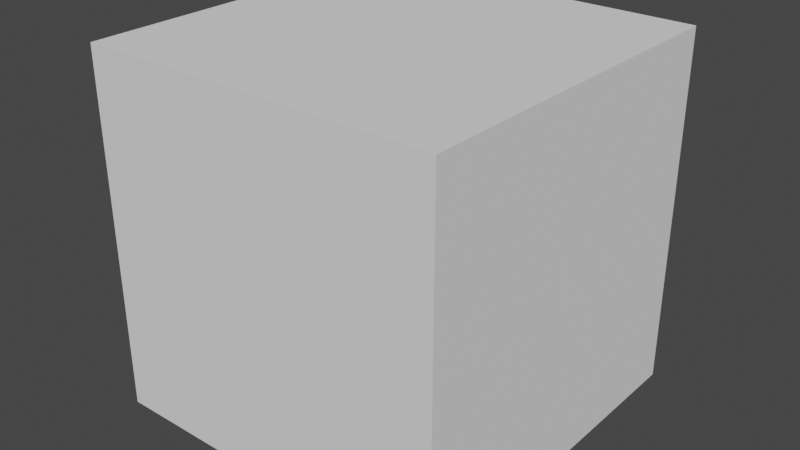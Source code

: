 # Source: modules.blend  (saved by Blender 2.82.7; exported with 4.5.12 LTS)
import bpy
from mathutils import Matrix  # noqa: F401  (used for matrix-valued properties, if any)

bpy.ops.wm.read_factory_settings(use_empty=True)
scene = bpy.context.scene
scene.name = 'Scene'

# ---- collections
col_collection = bpy.data.collections.new('Collection'); scene.collection.children.link(col_collection)

# ---- world
world_world = bpy.data.worlds.new('World'); scene.world = world_world
world_world.use_nodes = True; world_world.node_tree.nodes.clear()
_N = world_world.node_tree.nodes; _L = world_world.node_tree.links
n0 = _N.new('ShaderNodeOutputWorld'); n0.name = 'World Output'; n0.location = (300, 300)
n1 = _N.new('ShaderNodeBackground'); n1.name = 'Background'; n1.location = (10, 300)
n1.inputs[0].default_value = (0.05088, 0.05088, 0.05088, 1.0)
_L.new(n1.outputs[0], n0.inputs[0])
n0.is_active_output = True
world_world.color = (0.05088, 0.05088, 0.05088)
world_world.use_sun_shadow = False
world_world.sun_shadow_jitter_overblur = 0.0

# ---- meshes
me_walltop = bpy.data.meshes.new('WallTop')
me_walltop.from_pydata([(0.0, -1.0, 0.25), (-0.1, 1.0, 0.25), (-0.1, 1.0, 0.5), (1.0, -1.0, 0.5), (0.0, 1.0, 0.5), (0.0, -1.0, 0.0), (0.0, -1.0, 0.5), (0.0, 1.0, 0.0), (1.0, 1.0, 0.5), (0.0, 1.0, 0.25), (-0.1, -1.0, 0.5), (-0.1, -1.0, 0.25)], [], [(11, 1, 9, 0), (6, 3, 8, 4), (6, 4, 2, 10), (10, 2, 1, 11), (0, 9, 7, 5)])
_uv = me_walltop.uv_layers.new(name='UVMap')
_uv.uv.foreach_set('vector', [0.5, 0.0, 0.5, 0.0, 0.5, 0.0, 0.5, 0.0, 0.0, 0.0, 0.0, 0.0, 0.0, 0.0, 0.0, 0.0, 0.5, 0.0, 0.5, 0.0, 0.5, 0.0, 0.5, 0.0, 0.5, 0.0, 0.5, 0.0, 0.5, 0.0, 0.5, 0.0, 0.0, 0.0, 0.0, 0.0, 0.0, 0.0, 0.0, 0.0])
me_walltop.use_remesh_fix_poles = True
me_walltop.use_remesh_preserve_attributes = False
me_walltop.use_mirror_vertex_groups = False
me_walltop.update()
me_cornertop = bpy.data.meshes.new('CornerTop')
me_cornertop.from_pydata([(0.0, -1.0, 0.25), (1.0, -1.0, 0.5), (1.0, 0.0, 0.0), (0.0, -1.0, 0.0), (0.0, 0.0, 0.0), (1.0, 0.0, 0.25), (0.0, 0.0, 0.25), (-0.1, 0.1, 0.25), (-0.1, 0.1, 0.5), (-0.1, -1.0, 0.5), (1.0, 0.1, 0.5), (-0.1, -1.0, 0.25), (1.0, 0.1, 0.25)], [], [(5, 6, 7, 12), (4, 3, 0, 6), (2, 4, 6, 5), (12, 7, 8, 10), (7, 11, 9, 8), (6, 0, 11, 7), (1, 10, 8, 9)])
_uv = me_cornertop.uv_layers.new(name='UVMap')
_uv.uv.foreach_set('vector', [1.0, 0.5, 0.5, 0.5, 0.5, 0.5, 1.0, 0.5, 0.5, 0.5, 0.5, 0.0, 0.5, 0.0, 0.5, 0.5, 1.0, 0.5, 0.5, 0.5, 0.5, 0.5, 1.0, 0.5, 1.0, 0.5, 0.5, 0.5, 0.5, 0.5, 1.0, 0.5, 0.5, 0.5, 0.5, 0.0, 0.5, 0.0, 0.5, 0.5, 0.5, 0.5, 0.5, 0.0, 0.5, 0.0, 0.5, 0.5, 0.0, 0.0, 1.0, 0.5, 0.5, 0.5, 0.5, 0.0])
me_cornertop.use_remesh_fix_poles = True
me_cornertop.use_remesh_preserve_attributes = False
me_cornertop.use_mirror_vertex_groups = False
me_cornertop.update()
me_wall = bpy.data.meshes.new('Wall')
me_wall.from_pydata([(0.0, -0.3333, 2.0), (0.0, 0.3333, 2.0), (0.0, -0.3333, 0.0), (0.0, 0.3333, 0.0), (0.0, -0.3333, 0.6667), (0.0, 0.3333, 0.6667), (0.0, -0.3333, 1.333), (0.0, 0.3333, 1.333), (0.0, 1.0, 1.333), (0.0, 1.0, 0.6667), (0.0, -1.0, 0.6667), (0.0, -1.0, 1.333), (0.0, -1.0, 0.0), (0.0, 1.0, 0.0), (0.0, -1.0, 2.0), (0.0, 1.0, 2.0), (0.1602, 0.3333, 0.6667), (0.1602, -0.3333, 0.6667), (0.1602, 0.3333, 1.333), (0.1602, -0.3333, 1.333)], [], [(6, 0, 1, 7), (3, 5, 9, 13), (5, 7, 8, 9), (11, 14, 0, 6), (10, 11, 6, 4), (7, 1, 15, 8), (7, 18, 19, 6), (12, 10, 4, 2), (2, 4, 5, 3), (17, 19, 18, 16), (4, 17, 16, 5), (5, 16, 18, 7), (6, 19, 17, 4)])
_uv = me_wall.uv_layers.new(name='UVMap')
_uv.uv.foreach_set('vector', [0.0, 0.0, 0.0, 0.0, 0.0, 0.0, 0.0, 0.0, 0.0, 0.0, 0.0, 0.0, 0.0, 0.0, 0.0, 0.0, 0.0, 0.0, 0.0, 0.0, 0.0, 0.0, 0.0, 0.0, 0.0, 0.0, 0.0, 0.0, 0.0, 0.0, 0.0, 0.0, 0.0, 0.0, 0.0, 0.0, 0.0, 0.0, 0.0, 0.0, 0.0, 0.0, 0.0, 0.0, 0.0, 0.0, 0.0, 0.0, 0.0, 0.0, 0.0, 0.0, 0.0, 0.0, 0.0, 0.0, 0.0, 0.0, 0.0, 0.0, 0.0, 0.0, 0.0, 0.0, 0.0, 0.0, 0.0, 0.0, 0.0, 0.0, 0.0, 0.0, 0.0, 0.0, 0.0, 0.0, 0.0, 0.0, 0.0, 0.0, 0.0, 0.0, 0.0, 0.0, 0.0, 0.0, 0.0, 0.0, 0.0, 0.0, 0.0, 0.0, 0.0, 0.0, 0.0, 0.0, 0.0, 0.0, 0.0, 0.0, 0.0, 0.0, 0.0, 0.0])
me_wall.use_remesh_fix_poles = True
me_wall.use_remesh_preserve_attributes = False
me_wall.use_mirror_vertex_groups = False
me_wall.update()
me_corner = bpy.data.meshes.new('Corner')
me_corner.from_pydata([(0.0, -1.0, 0.0), (0.0, -1.0, 2.0), (1.0, 0.0, 0.0), (1.0, 0.0, 2.0), (0.0, 0.0, 2.0), (0.0, 0.0, 0.0), (-0.011, -0.3828, 0.8818), (-0.011, -0.3994, 0.8985), (-0.02766, -0.3828, 0.8985), (-0.011, -0.3994, 1.102), (-0.011, -0.3828, 1.118), (-0.02766, -0.3828, 1.102), (0.3917, -0.3994, 1.102), (0.4084, -0.3828, 1.102), (0.3917, -0.3828, 1.118), (0.3917, -0.3994, 0.8985), (0.3917, -0.3828, 0.8818), (0.4084, -0.3828, 0.8985), (-0.011, 0.02966, 1.102), (-0.02766, 0.013, 1.102), (-0.011, 0.013, 1.118), (-0.011, 0.013, 0.8818), (-0.02766, 0.013, 0.8985), (-0.011, 0.02966, 0.8985), (0.3917, 0.02966, 1.102), (0.3917, 0.013, 1.118), (0.4084, 0.013, 1.102), (0.3917, 0.02966, 0.8985), (0.4084, 0.013, 0.8985), (0.3917, 0.013, 0.8818), (-0.011, -0.3828, 1.327), (-0.011, -0.3994, 1.343), (-0.02766, -0.3828, 1.343), (-0.011, -0.3994, 1.546), (-0.011, -0.3828, 1.563), (-0.02766, -0.3828, 1.546), (0.3917, -0.3994, 1.546), (0.4084, -0.3828, 1.546), (0.3917, -0.3828, 1.563), (0.3917, -0.3994, 1.343), (0.3917, -0.3828, 1.327), (0.4084, -0.3828, 1.343), (-0.011, 0.02966, 1.546), (-0.02766, 0.013, 1.546), (-0.011, 0.013, 1.563), (-0.011, 0.013, 1.327), (-0.02766, 0.013, 1.343), (-0.011, 0.02966, 1.343), (0.3917, 0.02966, 1.546), (0.3917, 0.013, 1.563), (0.4084, 0.013, 1.546), (0.3917, 0.02966, 1.343), (0.4084, 0.013, 1.343), (0.3917, 0.013, 1.327), (-0.011, -0.3828, 0.4369), (-0.011, -0.3994, 0.4536), (-0.02766, -0.3828, 0.4536), (-0.011, -0.3994, 0.6567), (-0.011, -0.3828, 0.6733), (-0.02766, -0.3828, 0.6567), (0.3917, -0.3994, 0.6567), (0.4084, -0.3828, 0.6567), (0.3917, -0.3828, 0.6733), (0.3917, -0.3994, 0.4536), (0.3917, -0.3828, 0.4369), (0.4084, -0.3828, 0.4536), (-0.011, 0.02966, 0.6567), (-0.02766, 0.013, 0.6567), (-0.011, 0.013, 0.6733), (-0.011, 0.013, 0.4369), (-0.02766, 0.013, 0.4536), (-0.011, 0.02966, 0.4536), (0.3917, 0.02966, 0.6567), (0.3917, 0.013, 0.6733), (0.4084, 0.013, 0.6567), (0.3917, 0.02966, 0.4536), (0.4084, 0.013, 0.4536), (0.3917, 0.013, 0.4369), (-0.011, -0.3828, 0.04469), (-0.011, -0.3994, 0.06135), (-0.02766, -0.3828, 0.06135), (-0.011, -0.3994, 0.2644), (-0.011, -0.3828, 0.2811), (-0.02766, -0.3828, 0.2644), (0.3917, -0.3994, 0.2644), (0.4084, -0.3828, 0.2644), (0.3917, -0.3828, 0.2811), (0.3917, -0.3994, 0.06135), (0.3917, -0.3828, 0.04469), (0.4084, -0.3828, 0.06135), (-0.011, 0.02966, 0.2644), (-0.02766, 0.013, 0.2644), (-0.011, 0.013, 0.2811), (-0.011, 0.013, 0.04469), (-0.02766, 0.013, 0.06135), (-0.011, 0.02966, 0.06135), (0.3917, 0.02966, 0.2644), (0.3917, 0.013, 0.2811), (0.4084, 0.013, 0.2644), (0.3917, 0.02966, 0.06135), (0.4084, 0.013, 0.06135), (0.3917, 0.013, 0.04469), (-0.011, -0.3828, 1.699), (-0.011, -0.3994, 1.716), (-0.02766, -0.3828, 1.716), (-0.011, -0.3994, 1.919), (-0.011, -0.3828, 1.936), (-0.02766, -0.3828, 1.919), (0.3917, -0.3994, 1.919), (0.4084, -0.3828, 1.919), (0.3917, -0.3828, 1.936), (0.3917, -0.3994, 1.716), (0.3917, -0.3828, 1.699), (0.4084, -0.3828, 1.716), (-0.011, 0.02966, 1.919), (-0.02766, 0.013, 1.919), (-0.011, 0.013, 1.936), (-0.011, 0.013, 1.699), (-0.02766, 0.013, 1.716), (-0.011, 0.02966, 1.716), (0.3917, 0.02966, 1.919), (0.3917, 0.013, 1.936), (0.4084, 0.013, 1.919), (0.3917, 0.02966, 1.716), (0.4084, 0.013, 1.716), (0.3917, 0.013, 1.699)], [], [(5, 4, 3, 2), (0, 1, 4, 5), (18, 24, 27, 23), (7, 15, 12, 9), (17, 28, 26, 13), (10, 14, 25, 20), (45, 53, 40, 30), (8, 11, 19, 22), (42, 48, 51, 47), (31, 39, 36, 33), (41, 52, 50, 37), (34, 38, 49, 44), (69, 77, 64, 54), (32, 35, 43, 46), (66, 72, 75, 71), (55, 63, 60, 57), (65, 76, 74, 61), (58, 62, 73, 68), (93, 101, 88, 78), (56, 59, 67, 70), (90, 96, 99, 95), (79, 87, 84, 81), (89, 100, 98, 85), (82, 86, 97, 92), (117, 125, 112, 102), (80, 83, 91, 94), (114, 120, 123, 119), (103, 111, 108, 105), (113, 124, 122, 109), (106, 110, 121, 116), (104, 107, 115, 118), (6, 7, 8), (9, 10, 11), (12, 13, 14), (15, 16, 17), (18, 19, 20), (21, 22, 23), (24, 25, 26), (27, 28, 29), (30, 31, 32), (33, 34, 35), (36, 37, 38), (39, 40, 41), (42, 43, 44), (45, 46, 47), (48, 49, 50), (51, 52, 53), (54, 55, 56), (57, 58, 59), (60, 61, 62), (63, 64, 65), (66, 67, 68), (69, 70, 71), (72, 73, 74), (75, 76, 77), (78, 79, 80), (81, 82, 83), (84, 85, 86), (87, 88, 89), (90, 91, 92), (93, 94, 95), (96, 97, 98), (99, 100, 101), (102, 103, 104), (105, 106, 107), (108, 109, 110), (111, 112, 113), (114, 115, 116), (117, 118, 119), (120, 121, 122), (123, 124, 125), (27, 24, 26, 28), (12, 15, 17, 13), (16, 29, 28, 17), (8, 22, 21, 6), (11, 8, 7, 9), (22, 19, 18, 23), (19, 11, 10, 20), (25, 14, 13, 26), (20, 25, 24, 18), (14, 10, 9, 12), (15, 7, 6, 16), (23, 27, 29, 21), (51, 48, 50, 52), (36, 39, 41, 37), (40, 53, 52, 41), (32, 46, 45, 30), (35, 32, 31, 33), (46, 43, 42, 47), (43, 35, 34, 44), (49, 38, 37, 50), (44, 49, 48, 42), (38, 34, 33, 36), (39, 31, 30, 40), (47, 51, 53, 45), (75, 72, 74, 76), (60, 63, 65, 61), (64, 77, 76, 65), (56, 70, 69, 54), (59, 56, 55, 57), (70, 67, 66, 71), (67, 59, 58, 68), (73, 62, 61, 74), (68, 73, 72, 66), (62, 58, 57, 60), (63, 55, 54, 64), (71, 75, 77, 69), (99, 96, 98, 100), (84, 87, 89, 85), (88, 101, 100, 89), (80, 94, 93, 78), (83, 80, 79, 81), (94, 91, 90, 95), (91, 83, 82, 92), (97, 86, 85, 98), (92, 97, 96, 90), (86, 82, 81, 84), (87, 79, 78, 88), (95, 99, 101, 93), (123, 120, 122, 124), (108, 111, 113, 109), (112, 125, 124, 113), (104, 118, 117, 102), (107, 104, 103, 105), (118, 115, 114, 119), (115, 107, 106, 116), (121, 110, 109, 122), (116, 121, 120, 114), (110, 106, 105, 108), (111, 103, 102, 112), (119, 123, 125, 117), (21, 29, 16, 6)])
_uv = me_corner.uv_layers.new(name='UVMap')
_uv.uv.foreach_set('vector', [0.0, 0.0, 0.0, 0.0, 0.0, 0.0, 0.0, 0.0, 0.0, 0.0, 0.0, 0.0, 0.0, 0.0, 0.0, 0.0, 0.0, 0.0, 0.0, 0.0, 0.0, 0.0, 0.0, 0.0, 0.0, 0.0, 0.0, 0.0, 0.0, 0.0, 0.0, 0.0, 0.0, 0.0, 0.0, 0.0, 0.0, 0.0, 0.0, 0.0, 0.0, 0.0, 0.0, 0.0, 0.0, 0.0, 0.0, 0.0, 0.0, 0.0, 0.0, 0.0, 0.0, 0.0, 0.0, 0.0, 0.0, 0.0, 0.0, 0.0, 0.0, 0.0, 0.0, 0.0, 0.0, 0.0, 0.0, 0.0, 0.0, 0.0, 0.0, 0.0, 0.0, 0.0, 0.0, 0.0, 0.0, 0.0, 0.0, 0.0, 0.0, 0.0, 0.0, 0.0, 0.0, 0.0, 0.0, 0.0, 0.0, 0.0, 0.0, 0.0, 0.0, 0.0, 0.0, 0.0, 0.0, 0.0, 0.0, 0.0, 0.0, 0.0, 0.0, 0.0, 0.0, 0.0, 0.0, 0.0, 0.0, 0.0, 0.0, 0.0, 0.0, 0.0, 0.0, 0.0, 0.0, 0.0, 0.0, 0.0, 0.0, 0.0, 0.0, 0.0, 0.0, 0.0, 0.0, 0.0, 0.0, 0.0, 0.0, 0.0, 0.0, 0.0, 0.0, 0.0, 0.0, 0.0, 0.0, 0.0, 0.0, 0.0, 0.0, 0.0, 0.0, 0.0, 0.0, 0.0, 0.0, 0.0, 0.0, 0.0, 0.0, 0.0, 0.0, 0.0, 0.0, 0.0, 0.0, 0.0, 0.0, 0.0, 0.0, 0.0, 0.0, 0.0, 0.0, 0.0, 0.0, 0.0, 0.0, 0.0, 0.0, 0.0, 0.0, 0.0, 0.0, 0.0, 0.0, 0.0, 0.0, 0.0, 0.0, 0.0, 0.0, 0.0, 0.0, 0.0, 0.0, 0.0, 0.0, 0.0, 0.0, 0.0, 0.0, 0.0, 0.0, 0.0, 0.0, 0.0, 0.0, 0.0, 0.0, 0.0, 0.0, 0.0, 0.0, 0.0, 0.0, 0.0, 0.0, 0.0, 0.0, 0.0, 0.0, 0.0, 0.0, 0.0, 0.0, 0.0, 0.0, 0.0, 0.0, 0.0, 0.0, 0.0, 0.0, 0.0, 0.0, 0.0, 0.0, 0.0, 0.0, 0.0, 0.0, 0.0, 0.0, 0.0, 0.0, 0.0, 0.0, 0.0, 0.0, 0.0, 0.0, 0.0, 0.0, 0.0, 0.0, 0.0, 0.0, 0.0, 0.0, 0.0, 0.0, 0.0, 0.0, 0.0, 0.0, 0.0, 0.0, 0.0, 0.0, 0.0, 0.0, 0.0, 0.0, 0.0, 0.0, 0.0, 0.0, 0.0, 0.0, 0.0, 0.0, 0.0, 0.0, 0.0, 0.0, 0.0, 0.0, 0.0, 0.0, 0.0, 0.0, 0.0, 0.0, 0.0, 0.0, 0.0, 0.0, 0.0, 0.0, 0.0, 0.0, 0.0, 0.0, 0.0, 0.0, 0.0, 0.0, 0.0, 0.0, 0.0, 0.0, 0.0, 0.0, 0.0, 0.0, 0.0, 0.0, 0.0, 0.0, 0.0, 0.0, 0.0, 0.0, 0.0, 0.0, 0.0, 0.0, 0.0, 0.0, 0.0, 0.0, 0.0, 0.0, 0.0, 0.0, 0.0, 0.0, 0.0, 0.0, 0.0, 0.0, 0.0, 0.0, 0.0, 0.0, 0.0, 0.0, 0.0, 0.0, 0.0, 0.0, 0.0, 0.0, 0.0, 0.0, 0.0, 0.0, 0.0, 0.0, 0.0, 0.0, 0.0, 0.0, 0.0, 0.0, 0.0, 0.0, 0.0, 0.0, 0.0, 0.0, 0.0, 0.0, 0.0, 0.0, 0.0, 0.0, 0.0, 0.0, 0.0, 0.0, 0.0, 0.0, 0.0, 0.0, 0.0, 0.0, 0.0, 0.0, 0.0, 0.0, 0.0, 0.0, 0.0, 0.0, 0.0, 0.0, 0.0, 0.0, 0.0, 0.0, 0.0, 0.0, 0.0, 0.0, 0.0, 0.0, 0.0, 0.0, 0.0, 0.0, 0.0, 0.0, 0.0, 0.0, 0.0, 0.0, 0.0, 0.0, 0.0, 0.0, 0.0, 0.0, 0.0, 0.0, 0.0, 0.0, 0.0, 0.0, 0.0, 0.0, 0.0, 0.0, 0.0, 0.0, 0.0, 0.0, 0.0, 0.0, 0.0, 0.0, 0.0, 0.0, 0.0, 0.0, 0.0, 0.0, 0.0, 0.0, 0.0, 0.0, 0.0, 0.0, 0.0, 0.0, 0.0, 0.0, 0.0, 0.0, 0.0, 0.0, 0.0, 0.0, 0.0, 0.0, 0.0, 0.0, 0.0, 0.0, 0.0, 0.0, 0.0, 0.0, 0.0, 0.0, 0.0, 0.0, 0.0, 0.0, 0.0, 0.0, 0.0, 0.0, 0.0, 0.0, 0.0, 0.0, 0.0, 0.0, 0.0, 0.0, 0.0, 0.0, 0.0, 0.0, 0.0, 0.0, 0.0, 0.0, 0.0, 0.0, 0.0, 0.0, 0.0, 0.0, 0.0, 0.0, 0.0, 0.0, 0.0, 0.0, 0.0, 0.0, 0.0, 0.0, 0.0, 0.0, 0.0, 0.0, 0.0, 0.0, 0.0, 0.0, 0.0, 0.0, 0.0, 0.0, 0.0, 0.0, 0.0, 0.0, 0.0, 0.0, 0.0, 0.0, 0.0, 0.0, 0.0, 0.0, 0.0, 0.0, 0.0, 0.0, 0.0, 0.0, 0.0, 0.0, 0.0, 0.0, 0.0, 0.0, 0.0, 0.0, 0.0, 0.0, 0.0, 0.0, 0.0, 0.0, 0.0, 0.0, 0.0, 0.0, 0.0, 0.0, 0.0, 0.0, 0.0, 0.0, 0.0, 0.0, 0.0, 0.0, 0.0, 0.0, 0.0, 0.0, 0.0, 0.0, 0.0, 0.0, 0.0, 0.0, 0.0, 0.0, 0.0, 0.0, 0.0, 0.0, 0.0, 0.0, 0.0, 0.0, 0.0, 0.0, 0.0, 0.0, 0.0, 0.0, 0.0, 0.0, 0.0, 0.0, 0.0, 0.0, 0.0, 0.0, 0.0, 0.0, 0.0, 0.0, 0.0, 0.0, 0.0, 0.0, 0.0, 0.0, 0.0, 0.0, 0.0, 0.0, 0.0, 0.0, 0.0, 0.0, 0.0, 0.0, 0.0, 0.0, 0.0, 0.0, 0.0, 0.0, 0.0, 0.0, 0.0, 0.0, 0.0, 0.0, 0.0, 0.0, 0.0, 0.0, 0.0, 0.0, 0.0, 0.0, 0.0, 0.0, 0.0, 0.0, 0.0, 0.0, 0.0, 0.0, 0.0, 0.0, 0.0, 0.0, 0.0, 0.0, 0.0, 0.0, 0.0, 0.0, 0.0, 0.0, 0.0, 0.0, 0.0, 0.0, 0.0, 0.0, 0.0, 0.0, 0.0, 0.0, 0.0, 0.0, 0.0, 0.0, 0.0, 0.0, 0.0, 0.0, 0.0, 0.0, 0.0, 0.0, 0.0, 0.0, 0.0, 0.0, 0.0, 0.0, 0.0, 0.0, 0.0, 0.0, 0.0, 0.0, 0.0, 0.0, 0.0, 0.0, 0.0, 0.0, 0.0, 0.0, 0.0, 0.0, 0.0, 0.0, 0.0, 0.0, 0.0, 0.0, 0.0, 0.0, 0.0, 0.0, 0.0, 0.0, 0.0, 0.0, 0.0, 0.0, 0.0, 0.0, 0.0, 0.0, 0.0, 0.0, 0.0, 0.0, 0.0, 0.0, 0.0, 0.0, 0.0, 0.0, 0.0, 0.0, 0.0, 0.0, 0.0, 0.0, 0.0, 0.0, 0.0, 0.0, 0.0, 0.0, 0.0, 0.0, 0.0, 0.0, 0.0, 0.0, 0.0, 0.0, 0.0, 0.0, 0.0, 0.0, 0.0, 0.0, 0.0, 0.0, 0.0, 0.0, 0.0, 0.0, 0.0, 0.0, 0.0, 0.0, 0.0, 0.0, 0.0, 0.0, 0.0, 0.0, 0.0, 0.0, 0.0, 0.0, 0.0, 0.0, 0.0, 0.0, 0.0, 0.0, 0.0, 0.0, 0.0, 0.0, 0.0, 0.0, 0.0, 0.0, 0.0, 0.0, 0.0, 0.0, 0.0, 0.0, 0.0, 0.0, 0.0, 0.0, 0.0, 0.0, 0.0, 0.0, 0.0, 0.0, 0.0, 0.0, 0.0, 0.0, 0.0, 0.0, 0.0, 0.0, 0.0, 0.0, 0.0, 0.0, 0.0, 0.0, 0.0, 0.0, 0.0, 0.0, 0.0, 0.0, 0.0, 0.0, 0.0, 0.0, 0.0, 0.0, 0.0, 0.0, 0.0, 0.0, 0.0, 0.0, 0.0, 0.0, 0.0, 0.0, 0.0, 0.0, 0.0, 0.0, 0.0, 0.0, 0.0, 0.0, 0.0, 0.0, 0.0, 0.0, 0.0, 0.0, 0.0, 0.0, 0.0, 0.0, 0.0, 0.0, 0.0, 0.0, 0.0, 0.0, 0.0, 0.0, 0.0, 0.0, 0.0, 0.0, 0.0, 0.0, 0.0, 0.0, 0.0, 0.0, 0.0, 0.0, 0.0, 0.0, 0.0, 0.0, 0.0, 0.0, 0.0, 0.0, 0.0, 0.0, 0.0, 0.0, 0.0, 0.0, 0.0, 0.0, 0.0, 0.0, 0.0, 0.0, 0.0, 0.0, 0.0, 0.0, 0.0, 0.0, 0.0, 0.0, 0.0, 0.0, 0.0, 0.0, 0.0, 0.0, 0.0, 0.0, 0.0, 0.0, 0.0, 0.0, 0.0, 0.0, 0.0, 0.0, 0.0, 0.0, 0.0, 0.0, 0.0, 0.0, 0.0, 0.0, 0.0, 0.0, 0.0, 0.0, 0.0, 0.0, 0.0, 0.0, 0.0, 0.0, 0.0, 0.0, 0.0, 0.0, 0.0, 0.0, 0.0, 0.0, 0.0, 0.0, 0.0, 0.0, 0.0, 0.0, 0.0, 0.0, 0.0, 0.0, 0.0, 0.0, 0.0, 0.0, 0.0, 0.0, 0.0, 0.0, 0.0, 0.0, 0.0])
me_corner.use_remesh_fix_poles = True
me_corner.use_remesh_preserve_attributes = False
me_corner.use_mirror_vertex_groups = False
me_corner.update()
me_cube = bpy.data.meshes.new('Cube')
me_cube.from_pydata([(-1.2, -1.2, -0.2), (-1.2, -1.2, 1.49e-08), (-1.2, -1.0, -0.2), (-1.2, -1.0, 1.49e-08), (-1.0, -1.2, -0.2), (-1.0, -1.2, 1.49e-08), (-1.0, -1.0, -0.2), (-1.0, -1.0, 1.49e-08)], [], [(0, 1, 3, 2), (2, 3, 7, 6), (6, 7, 5, 4), (4, 5, 1, 0), (2, 6, 4, 0), (7, 3, 1, 5)])
_uv = me_cube.uv_layers.new(name='UVMap')
_uv.uv.foreach_set('vector', [0.375, 0.0, 0.625, 0.0, 0.625, 0.25, 0.375, 0.25, 0.375, 0.25, 0.625, 0.25, 0.625, 0.5, 0.375, 0.5, 0.375, 0.5, 0.625, 0.5, 0.625, 0.75, 0.375, 0.75, 0.375, 0.75, 0.625, 0.75, 0.625, 1.0, 0.375, 1.0, 0.125, 0.5, 0.375, 0.5, 0.375, 0.75, 0.125, 0.75, 0.625, 0.5, 0.875, 0.5, 0.875, 0.75, 0.625, 0.75])
me_cube.use_remesh_fix_poles = True
me_cube.use_remesh_preserve_attributes = False
me_cube.use_mirror_vertex_groups = False
me_cube.update()

# ---- objects
ob_walltop = bpy.data.objects.new('WallTop', me_walltop)
ob_cornertop = bpy.data.objects.new('CornerTop', me_cornertop)
ob_wall = bpy.data.objects.new('Wall', me_wall)
ob_corner = bpy.data.objects.new('Corner', me_corner)
ob_testgrid = bpy.data.objects.new('TestGrid', me_cube)

# ---- transforms, parenting, visibility, modifiers, constraints
ob_walltop.location = (0.0, 0.0, 0.0)
ob_walltop.lineart.crease_threshold = 0.0
_m = ob_walltop.modifiers.new('Subdivision', 'SUBSURF')
_m.uv_smooth = 'PRESERVE_CORNERS'
_m.subdivision_type = 'SIMPLE'
_m.levels = 2
_m.show_only_control_edges = False
ob_cornertop.location = (0.0, 0.0, 0.0)
ob_cornertop.lineart.crease_threshold = 0.0
_m = ob_cornertop.modifiers.new('Subdivision', 'SUBSURF')
_m.uv_smooth = 'PRESERVE_CORNERS'
_m.subdivision_type = 'SIMPLE'
_m.levels = 2
_m.show_only_control_edges = False
ob_wall.location = (0.0, 0.0, 0.0)
ob_wall.lineart.crease_threshold = 0.0
_m = ob_wall.modifiers.new('Subdivision', 'SUBSURF')
_m.uv_smooth = 'PRESERVE_CORNERS'
_m.subdivision_type = 'SIMPLE'
_m.levels = 2
_m.show_only_control_edges = False
ob_corner.location = (0.0, 0.0, 0.0)
ob_corner.lineart.crease_threshold = 0.0
_m = ob_corner.modifiers.new('Subdivision', 'SUBSURF')
_m.uv_smooth = 'PRESERVE_CORNERS'
_m.subdivision_type = 'SIMPLE'
_m.levels = 2
_m.show_only_control_edges = False
ob_testgrid.location = (0.0, 0.0, 0.0)
ob_testgrid.lineart.crease_threshold = 0.0
_m = ob_testgrid.modifiers.new('Array', 'ARRAY')
_m.count = 12
_m.use_constant_offset = True
_m.constant_offset_displace = (0.2, 0.0, 0.0)
_m.use_relative_offset = False
_m = ob_testgrid.modifiers.new('Array.001', 'ARRAY')
_m.count = 12
_m.use_constant_offset = True
_m.constant_offset_displace = (0.0, 0.2, 0.0)
_m.use_relative_offset = False
_m = ob_testgrid.modifiers.new('Array.002', 'ARRAY')
_m.count = 12
_m.use_constant_offset = True
_m.constant_offset_displace = (0.0, 0.0, 0.2)
_m.use_relative_offset = False

# ---- collection membership
col_collection.objects.link(ob_walltop)
col_collection.objects.link(ob_cornertop)
col_collection.objects.link(ob_wall)
col_collection.objects.link(ob_corner)
col_collection.objects.link(ob_testgrid)

# ---- scene / render settings (as saved in the file)
scene.frame_start = 1; scene.frame_end = 250; scene.frame_set(1)
scene.render.engine = 'BLENDER_EEVEE_NEXT'
scene.cycles.use_denoising = False
scene.cycles.samples = 128
scene.cycles.sampling_pattern = 'TABULATED_SOBOL'
scene.cycles.use_adaptive_sampling = False
scene.cycles.use_light_tree = False
scene.view_settings.view_transform = 'Filmic'
bpy.context.view_layer.update()

# ---- added for rendering (the .blend has no active camera and no usable light): camera, sun
cam_auto = bpy.data.cameras.new('AutoCamera')
cam_auto.lens = 50.0
cam_auto.sensor_width = 36.0
cam_auto.clip_end = 1000.0
ob_auto_camera = bpy.data.objects.new('AutoCamera', cam_auto)
scene.collection.objects.link(ob_auto_camera)
ob_auto_camera.location = (3.84609, -4.6153, 4.07687)
ob_auto_camera.rotation_euler = (1.09748, -7.21219e-08, 0.694738)
scene.camera = ob_auto_camera
light_auto_sun = bpy.data.lights.new('AutoSun', 'SUN')
light_auto_sun.energy = 3.0
light_auto_sun.angle = 0.0523599
ob_auto_sun = bpy.data.objects.new('AutoSun', light_auto_sun)
scene.collection.objects.link(ob_auto_sun)
ob_auto_sun.rotation_euler = (0.872665, 0.174533, 0.523599)
bpy.context.view_layer.update()
